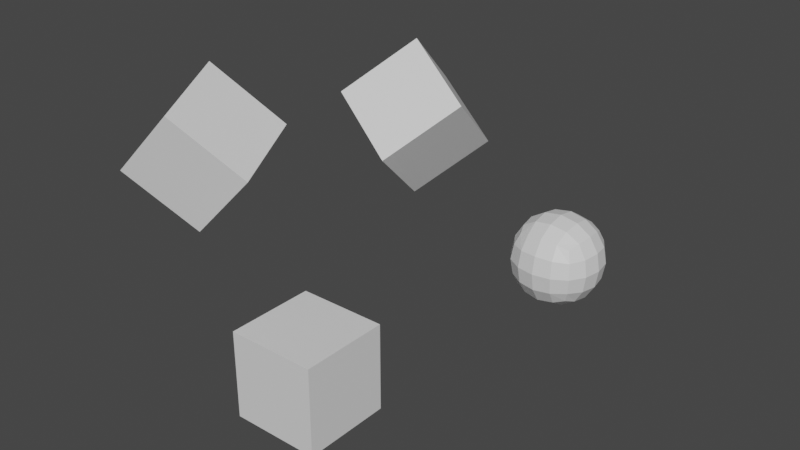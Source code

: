 # Source: instanced_mesh.blend  (saved by Blender 3.3.6; exported with 4.5.12 LTS)
import bpy
from mathutils import Matrix  # noqa: F401  (used for matrix-valued properties, if any)

bpy.ops.wm.read_factory_settings(use_empty=True)
scene = bpy.context.scene
scene.name = 'Scene'

# ---- collections
col_collection = bpy.data.collections.new('Collection'); scene.collection.children.link(col_collection)

# ---- materials (node trees are filled in below, after node groups)
mat_material = bpy.data.materials.new('Material')
mat_material.alpha_threshold = 0.0
mat_material.use_transparent_shadow = False
mat_material.roughness = 0.5
mat_material.line_color = (0.0, 0.0, 0.0, 1.0)

# ---- material node trees
mat_material.use_nodes = True; mat_material.node_tree.nodes.clear()
_N = mat_material.node_tree.nodes; _L = mat_material.node_tree.links
n0 = _N.new('ShaderNodeOutputMaterial'); n0.name = 'Material Output'; n0.location = (300, 300)
n1 = _N.new('ShaderNodeBsdfPrincipled'); n1.name = 'Principled BSDF'; n1.location = (10, 300)
n1.distribution = 'GGX'
n1.subsurface_method = 'RANDOM_WALK_SKIN'
n1.inputs[3].default_value = 1.45
n1.inputs[27].default_value = (0.0, 0.0, 0.0, 1.0)
n1.inputs[28].default_value = 1.0
_L.new(n1.outputs[0], n0.inputs[0])
n0.is_active_output = True

# ---- world
world_world = bpy.data.worlds.new('World'); scene.world = world_world
world_world.use_nodes = True; world_world.node_tree.nodes.clear()
_N = world_world.node_tree.nodes; _L = world_world.node_tree.links
n0 = _N.new('ShaderNodeOutputWorld'); n0.name = 'World Output'; n0.location = (300, 300)
n1 = _N.new('ShaderNodeBackground'); n1.name = 'Background'; n1.location = (10, 300)
n1.inputs[0].default_value = (0.05088, 0.05088, 0.05088, 1.0)
_L.new(n1.outputs[0], n0.inputs[0])
n0.is_active_output = True
world_world.color = (0.05088, 0.05088, 0.05088)
world_world.use_sun_shadow = False
world_world.sun_shadow_jitter_overblur = 0.0

# ---- meshes
me_cube = bpy.data.meshes.new('Cube')
me_cube.from_pydata([(1.0, 1.0, 1.0), (1.0, 1.0, -1.0), (1.0, -1.0, 1.0), (1.0, -1.0, -1.0), (-1.0, 1.0, 1.0), (-1.0, 1.0, -1.0), (-1.0, -1.0, 1.0), (-1.0, -1.0, -1.0)], [], [(0, 4, 6, 2), (3, 2, 6, 7), (7, 6, 4, 5), (5, 1, 3, 7), (1, 0, 2, 3), (5, 4, 0, 1)])
me_cube.materials.append(mat_material)
me_cube.use_mirror_vertex_groups = False
me_cube.update()
me_cube_001 = bpy.data.meshes.new('Cube.001')
me_cube_001.from_pydata([(1.0, 1.0, 1.0), (1.0, 1.0, -1.0), (1.0, -1.0, 1.0), (1.0, -1.0, -1.0), (-1.0, 1.0, 1.0), (-1.0, 1.0, -1.0), (-1.0, -1.0, 1.0), (-1.0, -1.0, -1.0)], [], [(0, 4, 6, 2), (3, 2, 6, 7), (7, 6, 4, 5), (5, 1, 3, 7), (1, 0, 2, 3), (5, 4, 0, 1)])
me_cube_001.materials.append(mat_material)
me_cube_001.use_mirror_vertex_groups = False
me_cube_001.update()

# ---- objects
ob_cube = bpy.data.objects.new('Cube', me_cube)
ob_cube_instance = bpy.data.objects.new('Cube_Instance', me_cube)
ob_cube_duplicate = bpy.data.objects.new('Cube_Duplicate', me_cube_001)
ob_cube_mod = bpy.data.objects.new('Cube_Mod', me_cube)

# ---- transforms, parenting, visibility, modifiers, constraints
ob_cube.location = (0.0, 0.0, 0.0)
ob_cube.lock_rotations_4d = False
ob_cube.empty_display_type = 'ARROWS'
ob_cube.lineart.crease_threshold = 0.0
ob_cube_instance.location = (-1.322, 4.932, 3.535)
ob_cube_instance.rotation_euler = (0.6983, 0.5184, -0.3248)
ob_cube_instance.lock_rotations_4d = False
ob_cube_instance.empty_display_type = 'ARROWS'
ob_cube_instance.lineart.crease_threshold = 0.0
ob_cube_duplicate.location = (-3.315, 0.5954, 3.686)
ob_cube_duplicate.rotation_euler = (0.3055, 0.705, 0.5824)
ob_cube_duplicate.lock_rotations_4d = False
ob_cube_duplicate.empty_display_type = 'ARROWS'
ob_cube_duplicate.lineart.crease_threshold = 0.0
ob_cube_mod.location = (4.04, 2.377, 2.983)
ob_cube_mod.lock_rotations_4d = False
ob_cube_mod.empty_display_type = 'ARROWS'
ob_cube_mod.lineart.crease_threshold = 0.0
_m = ob_cube_mod.modifiers.new('Subdivision', 'SUBSURF')

# ---- collection membership
col_collection.objects.link(ob_cube)
col_collection.objects.link(ob_cube_instance)
col_collection.objects.link(ob_cube_duplicate)
col_collection.objects.link(ob_cube_mod)

# ---- scene / render settings (as saved in the file)
scene.frame_start = 1; scene.frame_end = 250; scene.frame_set(1)
scene.render.engine = 'BLENDER_EEVEE_NEXT'
scene.cycles.sampling_pattern = 'TABULATED_SOBOL'
scene.cycles.use_light_tree = False
scene.view_settings.view_transform = 'Filmic'
bpy.context.view_layer.update()

# ---- added for rendering (the .blend has no active camera and no usable light): camera, sun
cam_auto = bpy.data.cameras.new('AutoCamera')
cam_auto.lens = 50.0
cam_auto.sensor_width = 36.0
cam_auto.clip_end = 1000.0
ob_auto_camera = bpy.data.objects.new('AutoCamera', cam_auto)
scene.collection.objects.link(ob_auto_camera)
ob_auto_camera.location = (13.0239, -12.8196, 12.5459)
ob_auto_camera.rotation_euler = (1.09748, -7.21219e-08, 0.694738)
scene.camera = ob_auto_camera
light_auto_sun = bpy.data.lights.new('AutoSun', 'SUN')
light_auto_sun.energy = 3.0
light_auto_sun.angle = 0.0523599
ob_auto_sun = bpy.data.objects.new('AutoSun', light_auto_sun)
scene.collection.objects.link(ob_auto_sun)
ob_auto_sun.rotation_euler = (0.872665, 0.174533, 0.523599)
bpy.context.view_layer.update()
